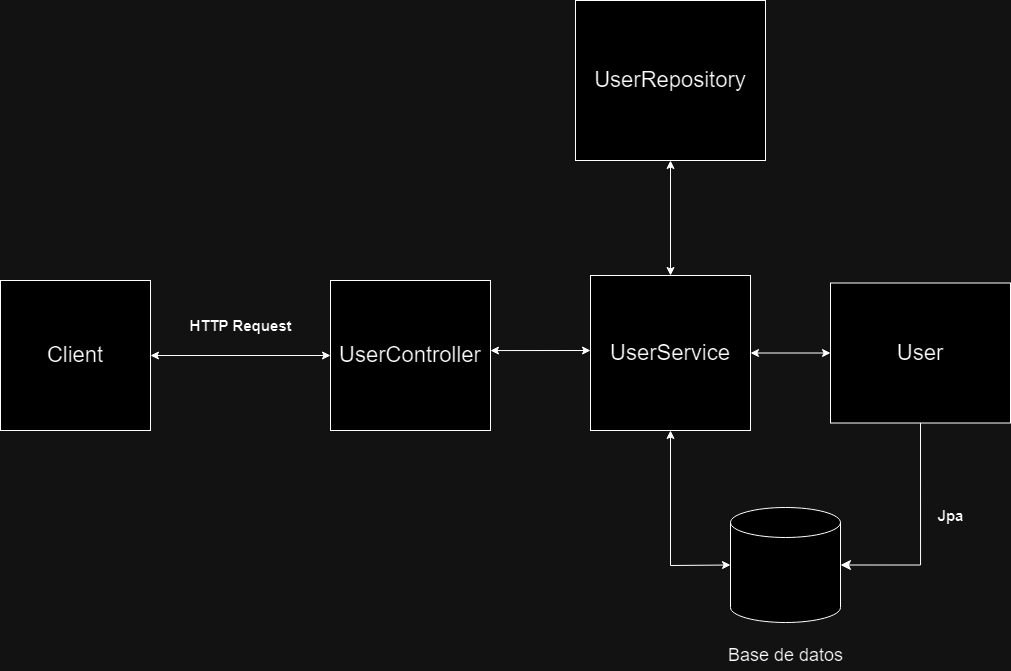

The diagram above was exported from draw.io. Its source (the exported page's mxGraphModel, read from the mxfile embedded in the PNG):
<mxGraphModel dx="3267" dy="1347" grid="1" gridSize="10" guides="1" tooltips="1" connect="1" arrows="1" fold="1" page="1" pageScale="1" pageWidth="827" pageHeight="1169" math="0" shadow="0">
  <root>
    <mxCell id="0" />
    <mxCell id="1" parent="0" />
    <mxCell id="XgSO2XSkSqtz1vQ_QTXb-2" value="" style="shape=cylinder3;whiteSpace=wrap;html=1;boundedLbl=1;backgroundOutline=1;size=15;" vertex="1" parent="1">
      <mxGeometry x="300" y="527" width="110" height="115" as="geometry" />
    </mxCell>
    <mxCell id="XgSO2XSkSqtz1vQ_QTXb-4" value="UserController" style="rounded=0;whiteSpace=wrap;html=1;fontSize=22;" vertex="1" parent="1">
      <mxGeometry x="-100" y="300" width="160" height="150" as="geometry" />
    </mxCell>
    <mxCell id="XgSO2XSkSqtz1vQ_QTXb-5" value="UserService" style="rounded=0;whiteSpace=wrap;html=1;fontSize=22;" vertex="1" parent="1">
      <mxGeometry x="160" y="295" width="160" height="155" as="geometry" />
    </mxCell>
    <mxCell id="XgSO2XSkSqtz1vQ_QTXb-6" value="Client" style="rounded=0;whiteSpace=wrap;html=1;fontSize=22;" vertex="1" parent="1">
      <mxGeometry x="-430" y="300" width="150" height="150" as="geometry" />
    </mxCell>
    <mxCell id="XgSO2XSkSqtz1vQ_QTXb-7" value="UserRepository" style="rounded=0;whiteSpace=wrap;html=1;fontSize=22;" vertex="1" parent="1">
      <mxGeometry x="145" y="20" width="190" height="160" as="geometry" />
    </mxCell>
    <mxCell id="XgSO2XSkSqtz1vQ_QTXb-8" value="User" style="rounded=0;whiteSpace=wrap;html=1;fontSize=22;" vertex="1" parent="1">
      <mxGeometry x="400" y="302.5" width="180" height="140" as="geometry" />
    </mxCell>
    <mxCell id="XgSO2XSkSqtz1vQ_QTXb-9" value="" style="edgeStyle=segmentEdgeStyle;endArrow=classic;html=1;curved=0;rounded=0;endSize=8;startSize=8;exitX=0.5;exitY=1;exitDx=0;exitDy=0;entryX=1;entryY=0.5;entryDx=0;entryDy=0;entryPerimeter=0;" edge="1" parent="1" source="XgSO2XSkSqtz1vQ_QTXb-8" target="XgSO2XSkSqtz1vQ_QTXb-2">
      <mxGeometry width="50" height="50" relative="1" as="geometry">
        <mxPoint x="500" y="560" as="sourcePoint" />
        <mxPoint x="550" y="510" as="targetPoint" />
        <Array as="points">
          <mxPoint x="490" y="585" />
        </Array>
      </mxGeometry>
    </mxCell>
    <mxCell id="XgSO2XSkSqtz1vQ_QTXb-10" value="Jpa" style="text;strokeColor=none;fillColor=none;html=1;fontSize=15;fontStyle=1;verticalAlign=middle;align=center;" vertex="1" parent="1">
      <mxGeometry x="490" y="510" width="60" height="50" as="geometry" />
    </mxCell>
    <mxCell id="XgSO2XSkSqtz1vQ_QTXb-11" value="" style="endArrow=classic;startArrow=classic;html=1;rounded=0;entryX=0.5;entryY=1;entryDx=0;entryDy=0;exitX=0.5;exitY=0;exitDx=0;exitDy=0;" edge="1" parent="1" source="XgSO2XSkSqtz1vQ_QTXb-5" target="XgSO2XSkSqtz1vQ_QTXb-7">
      <mxGeometry width="50" height="50" relative="1" as="geometry">
        <mxPoint x="220" y="270" as="sourcePoint" />
        <mxPoint x="270" y="220" as="targetPoint" />
      </mxGeometry>
    </mxCell>
    <mxCell id="XgSO2XSkSqtz1vQ_QTXb-14" value="" style="endArrow=classic;startArrow=classic;html=1;rounded=0;exitX=0.5;exitY=1;exitDx=0;exitDy=0;entryX=0;entryY=0.5;entryDx=0;entryDy=0;entryPerimeter=0;" edge="1" parent="1" source="XgSO2XSkSqtz1vQ_QTXb-5" target="XgSO2XSkSqtz1vQ_QTXb-2">
      <mxGeometry width="50" height="50" relative="1" as="geometry">
        <mxPoint x="230" y="600" as="sourcePoint" />
        <mxPoint x="280" y="550" as="targetPoint" />
        <Array as="points">
          <mxPoint x="240" y="585" />
        </Array>
      </mxGeometry>
    </mxCell>
    <mxCell id="XgSO2XSkSqtz1vQ_QTXb-15" value="" style="endArrow=classic;startArrow=classic;html=1;rounded=0;exitX=1;exitY=0.5;exitDx=0;exitDy=0;entryX=0;entryY=0.5;entryDx=0;entryDy=0;" edge="1" parent="1" source="XgSO2XSkSqtz1vQ_QTXb-6" target="XgSO2XSkSqtz1vQ_QTXb-4">
      <mxGeometry width="50" height="50" relative="1" as="geometry">
        <mxPoint x="-140" y="390" as="sourcePoint" />
        <mxPoint x="-90" y="340" as="targetPoint" />
      </mxGeometry>
    </mxCell>
    <mxCell id="XgSO2XSkSqtz1vQ_QTXb-16" value="HTTP Request" style="text;strokeColor=none;fillColor=none;html=1;fontSize=15;fontStyle=1;verticalAlign=middle;align=center;" vertex="1" parent="1">
      <mxGeometry x="-220" y="320" width="60" height="50" as="geometry" />
    </mxCell>
    <mxCell id="XgSO2XSkSqtz1vQ_QTXb-17" value="" style="endArrow=classic;startArrow=classic;html=1;rounded=0;entryX=0;entryY=0.5;entryDx=0;entryDy=0;exitX=1;exitY=0.467;exitDx=0;exitDy=0;exitPerimeter=0;" edge="1" parent="1" source="XgSO2XSkSqtz1vQ_QTXb-4">
      <mxGeometry width="50" height="50" relative="1" as="geometry">
        <mxPoint x="90" y="370" as="sourcePoint" />
        <mxPoint x="160" y="370" as="targetPoint" />
      </mxGeometry>
    </mxCell>
    <mxCell id="XgSO2XSkSqtz1vQ_QTXb-20" value="" style="endArrow=classic;startArrow=classic;html=1;rounded=0;exitX=1;exitY=0.5;exitDx=0;exitDy=0;entryX=0;entryY=0.5;entryDx=0;entryDy=0;" edge="1" parent="1" source="XgSO2XSkSqtz1vQ_QTXb-5" target="XgSO2XSkSqtz1vQ_QTXb-8">
      <mxGeometry width="50" height="50" relative="1" as="geometry">
        <mxPoint x="330" y="390" as="sourcePoint" />
        <mxPoint x="380" y="340" as="targetPoint" />
      </mxGeometry>
    </mxCell>
    <mxCell id="XgSO2XSkSqtz1vQ_QTXb-21" value="Base de datos" style="text;html=1;strokeColor=none;fillColor=none;align=center;verticalAlign=middle;whiteSpace=wrap;rounded=0;fontSize=18;" vertex="1" parent="1">
      <mxGeometry x="277.5" y="660" width="155" height="30" as="geometry" />
    </mxCell>
  </root>
</mxGraphModel>